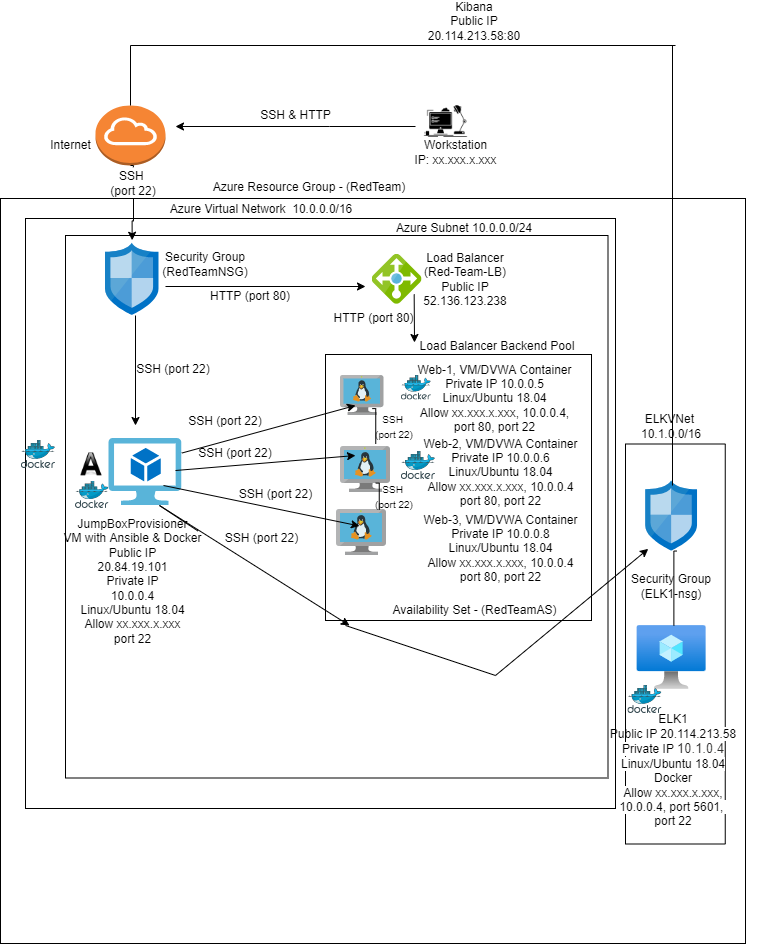

The diagram above was exported from draw.io. Its source (the exported page's mxGraphModel, read from the mxfile embedded in the PNG):
<mxGraphModel dx="756" dy="1525" grid="1" gridSize="10" guides="1" tooltips="1" connect="1" arrows="1" fold="1" page="1" pageScale="1" pageWidth="850" pageHeight="1100" math="0" shadow="0">
  <root>
    <mxCell id="0" />
    <mxCell id="1" parent="0" />
    <mxCell id="wg0jhoDlTeRWminIXX47-11" value="" style="whiteSpace=wrap;html=1;aspect=fixed;" parent="1" vertex="1">
      <mxGeometry x="125" y="13" width="745" height="745" as="geometry" />
    </mxCell>
    <mxCell id="M86I7v_ZzIiH5RGYhvwP-10" value="" style="whiteSpace=wrap;html=1;aspect=fixed;" parent="1" vertex="1">
      <mxGeometry x="150" y="33" width="590" height="590" as="geometry" />
    </mxCell>
    <mxCell id="M86I7v_ZzIiH5RGYhvwP-17" value="" style="whiteSpace=wrap;html=1;aspect=fixed;" parent="1" vertex="1">
      <mxGeometry x="190.00000000000003" y="50" width="542.5" height="542.5" as="geometry" />
    </mxCell>
    <mxCell id="M86I7v_ZzIiH5RGYhvwP-13" value="" style="whiteSpace=wrap;html=1;aspect=fixed;" parent="1" vertex="1">
      <mxGeometry x="450" y="169" width="266" height="266" as="geometry" />
    </mxCell>
    <mxCell id="wg0jhoDlTeRWminIXX47-1" value="" style="sketch=0;aspect=fixed;html=1;points=[];align=center;image;fontSize=12;image=img/lib/mscae/VM_Linux.svg;" parent="1" vertex="1">
      <mxGeometry x="465" y="190" width="43.48" height="40" as="geometry" />
    </mxCell>
    <mxCell id="wg0jhoDlTeRWminIXX47-2" value="" style="sketch=0;aspect=fixed;html=1;points=[];align=center;image;fontSize=12;image=img/lib/mscae/VM_Linux.svg;" parent="1" vertex="1">
      <mxGeometry x="465" y="261" width="50" height="46" as="geometry" />
    </mxCell>
    <mxCell id="wg0jhoDlTeRWminIXX47-4" value="" style="sketch=0;aspect=fixed;html=1;points=[];align=center;image;fontSize=12;image=img/lib/mscae/VM_Linux.svg;" parent="1" vertex="1">
      <mxGeometry x="461" y="324" width="50" height="46" as="geometry" />
    </mxCell>
    <mxCell id="wg0jhoDlTeRWminIXX47-5" value="" style="sketch=0;aspect=fixed;html=1;points=[];align=center;image;fontSize=12;image=img/lib/mscae/Virtual_Machine_2.svg;" parent="1" vertex="1">
      <mxGeometry x="233.5" y="253" width="72.83" height="67" as="geometry" />
    </mxCell>
    <mxCell id="wg0jhoDlTeRWminIXX47-6" value="Web-1,&amp;nbsp;VM/DVWA Container&lt;br&gt;Private IP 10.0.0.5&lt;br&gt;Linux/Ubuntu 18.04&lt;br&gt;Allow xx.xxx.x.xxx, 10.0.0.4,&lt;br&gt;port 80, port 22" style="text;html=1;align=center;verticalAlign=middle;resizable=0;points=[];autosize=1;strokeColor=none;fillColor=none;" parent="1" vertex="1">
      <mxGeometry x="534.15" y="173" width="170" height="80" as="geometry" />
    </mxCell>
    <mxCell id="wg0jhoDlTeRWminIXX47-7" value="Web-2,&amp;nbsp;VM/DVWA Container&lt;br&gt;Private IP&amp;nbsp;10.0.0.6&lt;br&gt;Linux/Ubuntu 18.04&lt;br&gt;Allow xx.xxx.x.xxx, 10.0.0.4&lt;br&gt;port 80, port 22" style="text;html=1;align=center;verticalAlign=middle;resizable=0;points=[];autosize=1;strokeColor=none;fillColor=none;" parent="1" vertex="1">
      <mxGeometry x="540" y="246.5" width="170" height="80" as="geometry" />
    </mxCell>
    <mxCell id="wg0jhoDlTeRWminIXX47-8" value="Web-3,&amp;nbsp;VM/DVWA Container&lt;br&gt;Private IP&amp;nbsp;10.0.0.8&lt;br&gt;Linux/Ubuntu 18.04&lt;br&gt;Allow xx.xxx.x.xxx, 10.0.0.4&lt;br&gt;port 80, port 22" style="text;html=1;align=center;verticalAlign=middle;resizable=0;points=[];autosize=1;strokeColor=none;fillColor=none;" parent="1" vertex="1">
      <mxGeometry x="540" y="323" width="170" height="80" as="geometry" />
    </mxCell>
    <mxCell id="wg0jhoDlTeRWminIXX47-9" value="JumpBoxProvisioner&lt;br&gt;VM with Ansible &amp;amp; Docker&lt;br&gt;Public IP&lt;br&gt;20.84.19.101&lt;br&gt;Private IP&lt;br&gt;10.0.0.4&lt;br&gt;Linux/Ubuntu 18.04&lt;br&gt;Allow xx.xxx.x.xxx&lt;br&gt;port 22" style="text;html=1;align=center;verticalAlign=middle;resizable=0;points=[];autosize=1;strokeColor=none;fillColor=none;" parent="1" vertex="1">
      <mxGeometry x="181.75" y="331" width="150" height="130" as="geometry" />
    </mxCell>
    <mxCell id="wg0jhoDlTeRWminIXX47-12" value="Load Balancer&lt;br&gt;(Red-Team-LB)&lt;br&gt;Public IP&lt;br&gt;52.136.123.238" style="text;html=1;strokeColor=none;fillColor=none;align=center;verticalAlign=middle;whiteSpace=wrap;rounded=0;" parent="1" vertex="1">
      <mxGeometry x="560" y="78.85" width="60" height="30" as="geometry" />
    </mxCell>
    <mxCell id="wg0jhoDlTeRWminIXX47-13" value="Azure Resource Group - (RedTeam)" style="text;html=1;strokeColor=none;fillColor=none;align=center;verticalAlign=middle;whiteSpace=wrap;rounded=0;" parent="1" vertex="1">
      <mxGeometry x="318.5" y="-15" width="230" height="33" as="geometry" />
    </mxCell>
    <mxCell id="UZ7SBt5MWei3jfaFILSB-19" style="edgeStyle=orthogonalEdgeStyle;rounded=0;orthogonalLoop=1;jettySize=auto;html=1;exitX=0.5;exitY=1;exitDx=0;exitDy=0;exitPerimeter=0;entryX=0.498;entryY=-0.041;entryDx=0;entryDy=0;entryPerimeter=0;startArrow=none;" parent="1" source="XFvZmi_JjZ1ZqLV4v8gB-1" target="M86I7v_ZzIiH5RGYhvwP-24" edge="1">
      <mxGeometry relative="1" as="geometry" />
    </mxCell>
    <mxCell id="M86I7v_ZzIiH5RGYhvwP-1" value="" style="outlineConnect=0;dashed=0;verticalLabelPosition=bottom;verticalAlign=top;align=center;html=1;shape=mxgraph.aws3.internet_gateway;fillColor=#F58534;gradientColor=none;" parent="1" vertex="1">
      <mxGeometry x="220" y="-80" width="70" height="60" as="geometry" />
    </mxCell>
    <mxCell id="M86I7v_ZzIiH5RGYhvwP-2" value="" style="shape=image;html=1;verticalAlign=top;verticalLabelPosition=bottom;labelBackgroundColor=#ffffff;imageAspect=0;aspect=fixed;image=https://cdn3.iconfinder.com/data/icons/business-and-education-1/512/263_workplace_workstation_office_lamp_computer-128.png" parent="1" vertex="1">
      <mxGeometry x="546.5" y="-88" width="48" height="48" as="geometry" />
    </mxCell>
    <mxCell id="M86I7v_ZzIiH5RGYhvwP-3" value="&lt;br&gt;Workstation&lt;br&gt;IP: xx.xxx.x.xxx" style="text;html=1;align=center;verticalAlign=middle;resizable=0;points=[];autosize=1;strokeColor=none;fillColor=none;" parent="1" vertex="1">
      <mxGeometry x="530" y="-65" width="100" height="50" as="geometry" />
    </mxCell>
    <mxCell id="M86I7v_ZzIiH5RGYhvwP-4" value="Internet" style="text;html=1;align=center;verticalAlign=middle;resizable=0;points=[];autosize=1;strokeColor=none;fillColor=none;" parent="1" vertex="1">
      <mxGeometry x="165" y="-50" width="60" height="20" as="geometry" />
    </mxCell>
    <mxCell id="M86I7v_ZzIiH5RGYhvwP-9" value="" style="sketch=0;aspect=fixed;html=1;points=[];align=center;image;fontSize=12;image=img/lib/mscae/Load_Balancer_feature.svg;" parent="1" vertex="1">
      <mxGeometry x="496.5" y="68.85" width="50" height="50" as="geometry" />
    </mxCell>
    <mxCell id="M86I7v_ZzIiH5RGYhvwP-11" value="Azure Virtual Network&amp;nbsp; 10.0.0.0/16" style="text;html=1;strokeColor=none;fillColor=none;align=center;verticalAlign=middle;whiteSpace=wrap;rounded=0;" parent="1" vertex="1">
      <mxGeometry x="261" y="9" width="250" height="30" as="geometry" />
    </mxCell>
    <mxCell id="M86I7v_ZzIiH5RGYhvwP-19" value="Azure Subnet 10.0.0.0/24" style="text;html=1;strokeColor=none;fillColor=none;align=center;verticalAlign=middle;whiteSpace=wrap;rounded=0;" parent="1" vertex="1">
      <mxGeometry x="474" y="27.5" width="230" height="30" as="geometry" />
    </mxCell>
    <mxCell id="M86I7v_ZzIiH5RGYhvwP-24" value="" style="sketch=0;aspect=fixed;html=1;points=[];align=center;image;fontSize=12;image=img/lib/mscae/Network_Security_Groups_Classic.svg;" parent="1" vertex="1">
      <mxGeometry x="230" y="57.7" width="53.5" height="72.3" as="geometry" />
    </mxCell>
    <mxCell id="M86I7v_ZzIiH5RGYhvwP-25" value="Security Group (RedTeamNSG)" style="text;html=1;strokeColor=none;fillColor=none;align=center;verticalAlign=middle;whiteSpace=wrap;rounded=0;" parent="1" vertex="1">
      <mxGeometry x="300" y="70" width="60" height="17.85" as="geometry" />
    </mxCell>
    <mxCell id="M86I7v_ZzIiH5RGYhvwP-30" value="" style="endArrow=classic;html=1;rounded=0;exitX=1;exitY=0.217;exitDx=0;exitDy=0;exitPerimeter=0;" parent="1" source="wg0jhoDlTeRWminIXX47-5" edge="1">
      <mxGeometry width="50" height="50" relative="1" as="geometry">
        <mxPoint x="310" y="270" as="sourcePoint" />
        <mxPoint x="480" y="220" as="targetPoint" />
      </mxGeometry>
    </mxCell>
    <mxCell id="M86I7v_ZzIiH5RGYhvwP-31" value="" style="endArrow=classic;html=1;rounded=0;" parent="1" edge="1">
      <mxGeometry width="50" height="50" relative="1" as="geometry">
        <mxPoint x="288" y="300" as="sourcePoint" />
        <mxPoint x="484" y="340.5" as="targetPoint" />
      </mxGeometry>
    </mxCell>
    <mxCell id="M86I7v_ZzIiH5RGYhvwP-33" value="SSH (port 22)&lt;br&gt;" style="text;html=1;strokeColor=none;fillColor=none;align=center;verticalAlign=middle;whiteSpace=wrap;rounded=0;" parent="1" vertex="1">
      <mxGeometry x="310" y="221" width="80" height="30" as="geometry" />
    </mxCell>
    <mxCell id="M86I7v_ZzIiH5RGYhvwP-34" value="SSH (port 22)" style="text;html=1;strokeColor=none;fillColor=none;align=center;verticalAlign=middle;whiteSpace=wrap;rounded=0;" parent="1" vertex="1">
      <mxGeometry x="346.5" y="338" width="79" height="30" as="geometry" />
    </mxCell>
    <mxCell id="TWHGhxZVKSS2lSY2foZ8-2" value="" style="endArrow=classic;html=1;rounded=0;" parent="1" edge="1">
      <mxGeometry width="50" height="50" relative="1" as="geometry">
        <mxPoint x="300" y="285" as="sourcePoint" />
        <mxPoint x="480" y="270" as="targetPoint" />
      </mxGeometry>
    </mxCell>
    <mxCell id="UZ7SBt5MWei3jfaFILSB-4" value="" style="endArrow=classic;html=1;rounded=0;" parent="1" edge="1">
      <mxGeometry width="50" height="50" relative="1" as="geometry">
        <mxPoint x="540" y="-59" as="sourcePoint" />
        <mxPoint x="300" y="-59" as="targetPoint" />
        <Array as="points">
          <mxPoint x="454" y="-59" />
        </Array>
      </mxGeometry>
    </mxCell>
    <mxCell id="UZ7SBt5MWei3jfaFILSB-14" value="SSH &amp;amp; HTTP" style="text;html=1;align=center;verticalAlign=middle;resizable=0;points=[];autosize=1;strokeColor=none;fillColor=none;" parent="1" vertex="1">
      <mxGeometry x="375" y="-80" width="90" height="20" as="geometry" />
    </mxCell>
    <mxCell id="UZ7SBt5MWei3jfaFILSB-22" value="" style="endArrow=classic;html=1;rounded=0;" parent="1" edge="1">
      <mxGeometry width="50" height="50" relative="1" as="geometry">
        <mxPoint x="290" y="101" as="sourcePoint" />
        <mxPoint x="490" y="101" as="targetPoint" />
      </mxGeometry>
    </mxCell>
    <mxCell id="UZ7SBt5MWei3jfaFILSB-25" value="" style="endArrow=classic;html=1;rounded=0;" parent="1" edge="1">
      <mxGeometry width="50" height="50" relative="1" as="geometry">
        <mxPoint x="260" y="130" as="sourcePoint" />
        <mxPoint x="260" y="240" as="targetPoint" />
        <Array as="points" />
      </mxGeometry>
    </mxCell>
    <mxCell id="UZ7SBt5MWei3jfaFILSB-27" value="Load Balancer Backend Pool" style="text;html=1;strokeColor=none;fillColor=none;align=center;verticalAlign=middle;whiteSpace=wrap;rounded=0;" parent="1" vertex="1">
      <mxGeometry x="527" y="152" width="190" height="18" as="geometry" />
    </mxCell>
    <mxCell id="UZ7SBt5MWei3jfaFILSB-29" value="Availability Set - (RedTeamAS)" style="text;html=1;strokeColor=none;fillColor=none;align=center;verticalAlign=middle;whiteSpace=wrap;rounded=0;" parent="1" vertex="1">
      <mxGeometry x="511" y="410" width="176.5" height="30" as="geometry" />
    </mxCell>
    <mxCell id="UZ7SBt5MWei3jfaFILSB-30" value="SSH (port 22)" style="text;html=1;strokeColor=none;fillColor=none;align=center;verticalAlign=middle;whiteSpace=wrap;rounded=0;" parent="1" vertex="1">
      <mxGeometry x="256" y="169" width="84" height="30" as="geometry" />
    </mxCell>
    <mxCell id="UZ7SBt5MWei3jfaFILSB-33" value="HTTP (port 80)" style="text;html=1;strokeColor=none;fillColor=none;align=center;verticalAlign=middle;whiteSpace=wrap;rounded=0;" parent="1" vertex="1">
      <mxGeometry x="330" y="95.85" width="90" height="30" as="geometry" />
    </mxCell>
    <mxCell id="UZ7SBt5MWei3jfaFILSB-35" value="" style="sketch=0;aspect=fixed;html=1;points=[];align=center;image;fontSize=12;image=img/lib/mscae/Docker.svg;" parent="1" vertex="1">
      <mxGeometry x="525.85" y="190" width="30" height="24.6" as="geometry" />
    </mxCell>
    <mxCell id="UZ7SBt5MWei3jfaFILSB-41" value="" style="endArrow=classic;html=1;rounded=0;" parent="1" edge="1">
      <mxGeometry width="50" height="50" relative="1" as="geometry">
        <mxPoint x="538.67" y="108.85" as="sourcePoint" />
        <mxPoint x="539" y="157" as="targetPoint" />
        <Array as="points" />
      </mxGeometry>
    </mxCell>
    <mxCell id="UZ7SBt5MWei3jfaFILSB-46" value="" style="sketch=0;aspect=fixed;html=1;points=[];align=center;image;fontSize=12;image=img/lib/mscae/Docker.svg;" parent="1" vertex="1">
      <mxGeometry x="145.85000000000002" y="255" width="34.15" height="28" as="geometry" />
    </mxCell>
    <mxCell id="UZ7SBt5MWei3jfaFILSB-47" value="" style="sketch=0;aspect=fixed;html=1;points=[];align=center;image;fontSize=12;image=img/lib/mscae/Docker.svg;" parent="1" vertex="1">
      <mxGeometry x="525.85" y="266" width="34.15" height="28" as="geometry" />
    </mxCell>
    <mxCell id="UZ7SBt5MWei3jfaFILSB-53" value="SSH (port 22)&lt;br&gt;" style="text;html=1;strokeColor=none;fillColor=none;align=center;verticalAlign=middle;whiteSpace=wrap;rounded=0;" parent="1" vertex="1">
      <mxGeometry x="320" y="253" width="80" height="30" as="geometry" />
    </mxCell>
    <mxCell id="UZ7SBt5MWei3jfaFILSB-54" value="HTTP (port 80)" style="text;html=1;strokeColor=none;fillColor=none;align=center;verticalAlign=middle;whiteSpace=wrap;rounded=0;" parent="1" vertex="1">
      <mxGeometry x="455" y="118" width="87" height="30" as="geometry" />
    </mxCell>
    <mxCell id="UZ7SBt5MWei3jfaFILSB-55" value="" style="sketch=0;aspect=fixed;html=1;points=[];align=center;image;fontSize=12;image=img/lib/mscae/Docker.svg;" parent="1" vertex="1">
      <mxGeometry x="200" y="295.53" width="33.5" height="27.47" as="geometry" />
    </mxCell>
    <mxCell id="UZ7SBt5MWei3jfaFILSB-58" value="" style="shape=image;html=1;verticalAlign=top;verticalLabelPosition=bottom;labelBackgroundColor=#ffffff;imageAspect=0;aspect=fixed;image=https://cdn1.iconfinder.com/data/icons/Futurosoft%20Icons%200.5.2/128x128/apps/applixware.png" parent="1" vertex="1">
      <mxGeometry x="205" y="267.5" width="23" height="23" as="geometry" />
    </mxCell>
    <mxCell id="J-2kSX31JKeF0YgYcfdz-8" value="" style="rounded=0;whiteSpace=wrap;html=1;fontSize=12;direction=south;" parent="1" vertex="1">
      <mxGeometry x="750" y="258.5" width="99.75" height="400" as="geometry" />
    </mxCell>
    <mxCell id="J-2kSX31JKeF0YgYcfdz-3" value="&lt;font style=&quot;font-size: 12px&quot;&gt;ELKVNet&amp;nbsp;&lt;br&gt;&lt;span style=&quot;background-color: rgb(255 , 255 , 255)&quot;&gt;10.1.0.0/16&lt;/span&gt;&lt;/font&gt;" style="text;html=1;strokeColor=none;fillColor=none;align=center;verticalAlign=middle;whiteSpace=wrap;rounded=0;" parent="1" vertex="1">
      <mxGeometry x="701.13" y="221" width="190" height="40" as="geometry" />
    </mxCell>
    <mxCell id="J-2kSX31JKeF0YgYcfdz-4" value="" style="aspect=fixed;html=1;points=[];align=center;image;fontSize=12;image=img/lib/azure2/compute/Virtual_Machine.svg;" parent="1" vertex="1">
      <mxGeometry x="761.63" y="440" width="69" height="64" as="geometry" />
    </mxCell>
    <mxCell id="J-2kSX31JKeF0YgYcfdz-5" value="ELK1&lt;br&gt;&lt;font style=&quot;font-size: 12px&quot;&gt;Public IP&amp;nbsp;&lt;span style=&quot;font-family: &amp;#34;az_ea_font&amp;#34; , &amp;#34;segoe ui&amp;#34; , &amp;#34;az_font&amp;#34; , , , &amp;#34;blinkmacsystemfont&amp;#34; , &amp;#34;roboto&amp;#34; , &amp;#34;oxygen&amp;#34; , &amp;#34;ubuntu&amp;#34; , &amp;#34;cantarell&amp;#34; , &amp;#34;open sans&amp;#34; , &amp;#34;helvetica neue&amp;#34; , sans-serif ; background-color: rgb(255 , 255 , 255)&quot;&gt;20.114.213.58&lt;br&gt;Private IP&amp;nbsp;&lt;/span&gt;&lt;span style=&quot;color: rgb(50 , 49 , 48) ; font-family: &amp;#34;az_ea_font&amp;#34; , &amp;#34;segoe ui&amp;#34; , &amp;#34;az_font&amp;#34; , , , &amp;#34;blinkmacsystemfont&amp;#34; , &amp;#34;roboto&amp;#34; , &amp;#34;oxygen&amp;#34; , &amp;#34;ubuntu&amp;#34; , &amp;#34;cantarell&amp;#34; , &amp;#34;open sans&amp;#34; , &amp;#34;helvetica neue&amp;#34; , sans-serif ; font-size: 13px ; background-color: rgb(255 , 255 , 255)&quot;&gt;10.1.0.4&lt;br&gt;&lt;/span&gt;&lt;span style=&quot;font-family: &amp;#34;az_ea_font&amp;#34; , &amp;#34;segoe ui&amp;#34; , &amp;#34;az_font&amp;#34; , , , &amp;#34;blinkmacsystemfont&amp;#34; , &amp;#34;roboto&amp;#34; , &amp;#34;oxygen&amp;#34; , &amp;#34;ubuntu&amp;#34; , &amp;#34;cantarell&amp;#34; , &amp;#34;open sans&amp;#34; , &amp;#34;helvetica neue&amp;#34; , sans-serif ; background-color: rgb(255 , 255 , 255)&quot;&gt;Linux/Ubuntu 18.04&lt;br&gt;Docker&lt;br&gt;Allow xx.xxx.x.xxx, 10.0.0.4, port 5601, &lt;br&gt;port 22&lt;br&gt;&lt;/span&gt;&lt;/font&gt;" style="text;html=1;strokeColor=none;fillColor=none;align=center;verticalAlign=middle;whiteSpace=wrap;rounded=0;fontSize=12;" parent="1" vertex="1">
      <mxGeometry x="726.13" y="550" width="143.87" height="70" as="geometry" />
    </mxCell>
    <mxCell id="J-2kSX31JKeF0YgYcfdz-6" value="" style="sketch=0;aspect=fixed;html=1;points=[];align=center;image;fontSize=12;image=img/lib/mscae/Network_Security_Groups_Classic.svg;" parent="1" vertex="1">
      <mxGeometry x="770.23" y="295.53" width="51.8" height="70" as="geometry" />
    </mxCell>
    <mxCell id="B1k5pTh2SuPVBvDNU83o-5" value="" style="endArrow=classic;html=1;rounded=0;" parent="1" edge="1">
      <mxGeometry width="50" height="50" relative="1" as="geometry">
        <mxPoint x="322.5" y="345.5" as="sourcePoint" />
        <mxPoint x="474" y="440" as="targetPoint" />
        <Array as="points">
          <mxPoint x="284" y="320" />
        </Array>
      </mxGeometry>
    </mxCell>
    <mxCell id="B1k5pTh2SuPVBvDNU83o-6" value="" style="endArrow=classic;html=1;rounded=0;entryX=0.049;entryY=0.969;entryDx=0;entryDy=0;entryPerimeter=0;" parent="1" target="J-2kSX31JKeF0YgYcfdz-6" edge="1">
      <mxGeometry width="50" height="50" relative="1" as="geometry">
        <mxPoint x="470" y="440" as="sourcePoint" />
        <mxPoint x="580" y="420" as="targetPoint" />
        <Array as="points">
          <mxPoint x="620" y="490" />
        </Array>
      </mxGeometry>
    </mxCell>
    <mxCell id="B1k5pTh2SuPVBvDNU83o-8" value="SSH (port 22)" style="text;html=1;strokeColor=none;fillColor=none;align=center;verticalAlign=middle;whiteSpace=wrap;rounded=0;" parent="1" vertex="1">
      <mxGeometry x="361" y="294" width="79" height="30" as="geometry" />
    </mxCell>
    <mxCell id="B1k5pTh2SuPVBvDNU83o-11" value="Security Group (ELK1-nsg)" style="text;html=1;strokeColor=none;fillColor=none;align=center;verticalAlign=middle;whiteSpace=wrap;rounded=0;" parent="1" vertex="1">
      <mxGeometry x="752.38" y="392.15" width="87.5" height="17.85" as="geometry" />
    </mxCell>
    <mxCell id="B1k5pTh2SuPVBvDNU83o-15" value="" style="shape=partialRectangle;whiteSpace=wrap;html=1;bottom=0;right=0;fillColor=none;" parent="1" vertex="1">
      <mxGeometry x="255" y="-140" width="545" height="60" as="geometry" />
    </mxCell>
    <mxCell id="B1k5pTh2SuPVBvDNU83o-16" value="" style="shape=partialRectangle;whiteSpace=wrap;html=1;bottom=0;right=0;fillColor=none;direction=south;" parent="1" vertex="1">
      <mxGeometry x="717" y="-140" width="80" height="440" as="geometry" />
    </mxCell>
    <mxCell id="B1k5pTh2SuPVBvDNU83o-18" value="Kibana&lt;br&gt;&lt;font style=&quot;font-size: 12px&quot;&gt;Public IP&lt;br&gt;&lt;span style=&quot;font-family: &amp;#34;az_ea_font&amp;#34; , &amp;#34;segoe ui&amp;#34; , &amp;#34;az_font&amp;#34; , , , &amp;#34;blinkmacsystemfont&amp;#34; , &amp;#34;roboto&amp;#34; , &amp;#34;oxygen&amp;#34; , &amp;#34;ubuntu&amp;#34; , &amp;#34;cantarell&amp;#34; , &amp;#34;open sans&amp;#34; , &amp;#34;helvetica neue&amp;#34; , sans-serif ; background-color: rgb(255 , 255 , 255)&quot;&gt;20.114.213.58:80&lt;/span&gt;&lt;span style=&quot;font-family: &amp;#34;az_ea_font&amp;#34; , &amp;#34;segoe ui&amp;#34; , &amp;#34;az_font&amp;#34; , , , &amp;#34;blinkmacsystemfont&amp;#34; , &amp;#34;roboto&amp;#34; , &amp;#34;oxygen&amp;#34; , &amp;#34;ubuntu&amp;#34; , &amp;#34;cantarell&amp;#34; , &amp;#34;open sans&amp;#34; , &amp;#34;helvetica neue&amp;#34; , sans-serif ; background-color: rgb(255 , 255 , 255)&quot;&gt;&lt;br&gt;&lt;/span&gt;&lt;/font&gt;" style="text;html=1;strokeColor=none;fillColor=none;align=center;verticalAlign=middle;whiteSpace=wrap;rounded=0;fontSize=12;" parent="1" vertex="1">
      <mxGeometry x="569.25" y="-179" width="60" height="30" as="geometry" />
    </mxCell>
    <mxCell id="B1k5pTh2SuPVBvDNU83o-19" value="" style="shape=partialRectangle;whiteSpace=wrap;html=1;bottom=0;right=0;fillColor=none;" parent="1" vertex="1">
      <mxGeometry x="798.38" y="365.53" width="3" height="74.47" as="geometry" />
    </mxCell>
    <mxCell id="XFvZmi_JjZ1ZqLV4v8gB-1" value="SSH &lt;br&gt;(port 22)" style="text;html=1;strokeColor=none;fillColor=none;align=center;verticalAlign=middle;whiteSpace=wrap;rounded=0;" parent="1" vertex="1">
      <mxGeometry x="228" y="-17" width="60" height="30" as="geometry" />
    </mxCell>
    <mxCell id="XFvZmi_JjZ1ZqLV4v8gB-2" value="" style="edgeStyle=orthogonalEdgeStyle;rounded=0;orthogonalLoop=1;jettySize=auto;html=1;exitX=0.5;exitY=1;exitDx=0;exitDy=0;exitPerimeter=0;entryX=0.498;entryY=-0.041;entryDx=0;entryDy=0;entryPerimeter=0;endArrow=none;" parent="1" source="M86I7v_ZzIiH5RGYhvwP-1" target="XFvZmi_JjZ1ZqLV4v8gB-1" edge="1">
      <mxGeometry relative="1" as="geometry">
        <mxPoint x="255" y="-20" as="sourcePoint" />
        <mxPoint x="256.64300000000003" y="54.73569999999995" as="targetPoint" />
      </mxGeometry>
    </mxCell>
    <mxCell id="XFvZmi_JjZ1ZqLV4v8gB-4" value="" style="sketch=0;aspect=fixed;html=1;points=[];align=center;image;fontSize=12;image=img/lib/mscae/Docker.svg;" parent="1" vertex="1">
      <mxGeometry x="752.38" y="500" width="34.15" height="28" as="geometry" />
    </mxCell>
    <mxCell id="XFvZmi_JjZ1ZqLV4v8gB-9" value="" style="shape=partialRectangle;whiteSpace=wrap;html=1;bottom=0;right=0;fillColor=none;direction=south;" parent="1" vertex="1">
      <mxGeometry x="496.75" y="223.1" width="3.5" height="35.4" as="geometry" />
    </mxCell>
    <mxCell id="XFvZmi_JjZ1ZqLV4v8gB-10" value="" style="shape=partialRectangle;whiteSpace=wrap;html=1;bottom=0;right=0;fillColor=none;direction=south;" parent="1" vertex="1">
      <mxGeometry x="500.25" y="297.6" width="3.5" height="26.4" as="geometry" />
    </mxCell>
    <mxCell id="XFvZmi_JjZ1ZqLV4v8gB-11" value="&lt;font style=&quot;font-size: 10px&quot;&gt;SSH &lt;br&gt;(port 22)&lt;/font&gt;" style="text;html=1;strokeColor=none;fillColor=none;align=center;verticalAlign=middle;whiteSpace=wrap;rounded=0;" parent="1" vertex="1">
      <mxGeometry x="488.5" y="235.5" width="60" height="11" as="geometry" />
    </mxCell>
    <mxCell id="XFvZmi_JjZ1ZqLV4v8gB-12" value="&lt;font style=&quot;font-size: 10px&quot;&gt;SSH &lt;br&gt;(port 22)&lt;/font&gt;" style="text;html=1;strokeColor=none;fillColor=none;align=center;verticalAlign=middle;whiteSpace=wrap;rounded=0;" parent="1" vertex="1">
      <mxGeometry x="488.5" y="305.3" width="60" height="11" as="geometry" />
    </mxCell>
  </root>
</mxGraphModel>